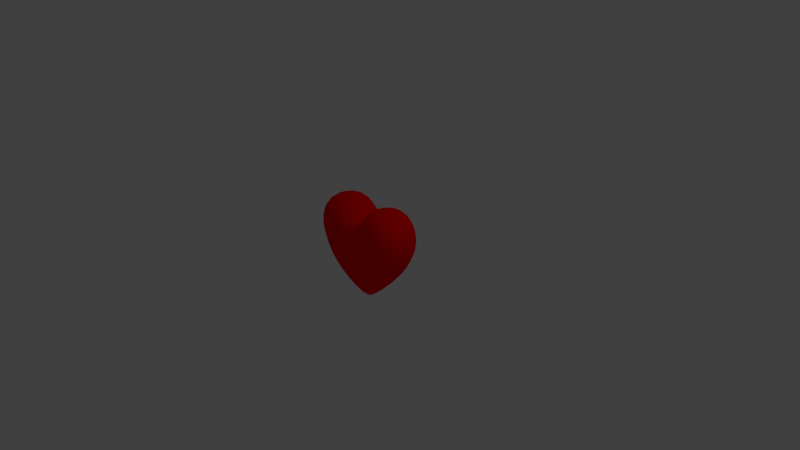 # Source: Health.blend  (saved by Blender 2.79.0; exported with 4.5.12 LTS)
import bpy
from mathutils import Matrix  # noqa: F401  (used for matrix-valued properties, if any)

bpy.ops.wm.read_factory_settings(use_empty=True)
scene = bpy.context.scene
scene.name = 'Scene'

# ---- collections
col_collection_1 = bpy.data.collections.new('Collection 1'); scene.collection.children.link(col_collection_1)

# ---- materials (node trees are filled in below, after node groups)
mat_material_001 = bpy.data.materials.new('Material.001')
mat_material_001.alpha_threshold = 0.0
mat_material_001.use_transparent_shadow = False
mat_material_001.diffuse_color = (1.0, 0.0002557, 0.0, 1.0)
mat_material_001.roughness = 0.5
mat_material_001.specular_intensity = 1.0

# ---- material node trees

# ---- world
world_world = bpy.data.worlds.new('World'); scene.world = world_world
world_world.color = (0.05088, 0.05088, 0.05088)
world_world.use_sun_shadow = False
world_world.sun_shadow_jitter_overblur = 0.0
world_world.cycles.sampling_method = 'MANUAL'

# ---- cameras
cam_camera = bpy.data.cameras.new('Camera')
cam_camera.clip_end = 100.0
cam_camera.lens = 35.0
cam_camera.sensor_width = 32.0
cam_camera.sensor_height = 18.0
cam_camera.ortho_scale = 7.314
cam_camera.dof.focus_distance = 0.0
cam_camera.dof.aperture_fstop = 128.0

# ---- lights
light_lamp = bpy.data.lights.new('Lamp', 'POINT')
light_lamp.transmission_factor = 0.0
light_lamp.cutoff_distance = 30.0
light_lamp.energy = 100.0
light_lamp.shadow_buffer_clip_start = 1.001
light_lamp.shadow_soft_size = 0.1
light_lamp.shadow_maximum_resolution = 0.006
light_lamp.use_absolute_resolution = True

# ---- meshes
me_cube_001 = bpy.data.meshes.new('Cube.001')
me_cube_001.from_pydata([(-0.0399, -0.064, -0.6223), (-0.8361, -0.3727, 0.3216), (-0.0399, 0.064, -0.6223), (-0.8361, 0.3727, 0.3216), (0.0399, -0.064, -0.6223), (0.8361, -0.3727, 0.3216), (0.0399, 0.064, -0.6223), (0.8361, 0.3727, 0.3216), (-0.5518, -0.3283, -0.1609), (-0.5518, 0.3283, -0.1609), (0.5518, 0.3283, -0.1609), (0.5518, -0.3283, -0.1609), (0.0, 0.064, -0.6223), (0.0, 0.3727, 0.4735), (0.0, -0.064, -0.6223), (0.0, -0.3727, 0.4735), (0.0, -0.3283, -0.1609), (0.0, 0.3283, -0.1609), (0.06502, 0.2825, 0.7316), (0.5932, 0.2825, 0.7961), (0.5932, -0.2825, 0.7961), (0.06502, -0.2825, 0.7316), (-0.6038, -0.2825, 0.7972), (-0.6038, 0.2825, 0.7972), (-0.06458, -0.2825, 0.7327), (-0.06458, 0.2825, 0.7327)], [], [(8, 1, 3, 9), (17, 13, 7, 10), (10, 7, 5, 11), (16, 15, 1, 8), (12, 6, 4, 14), (3, 1, 22, 23), (14, 16, 8, 0), (6, 10, 11, 4), (12, 17, 10, 6), (0, 8, 9, 2), (2, 9, 17, 12), (4, 11, 16, 14), (7, 13, 18, 19), (2, 12, 14, 0), (11, 5, 15, 16), (9, 3, 13, 17), (19, 18, 21, 20), (15, 5, 20, 21), (5, 7, 19, 20), (13, 15, 21, 18), (25, 23, 22, 24), (1, 15, 24, 22), (13, 3, 23, 25), (15, 13, 25, 24)])
me_cube_001.polygons.foreach_set('use_smooth', [True] * 24)
_k = {(13, 15): 1.0}
me_cube_001.attributes.new('crease_edge', 'FLOAT', 'EDGE').data.foreach_set('value', [_k.get((min(e.vertices), max(e.vertices)), 0.0) for e in me_cube_001.edges])
me_cube_001.materials.append(mat_material_001)
me_cube_001.use_remesh_preserve_volume = False
me_cube_001.use_remesh_preserve_attributes = False
me_cube_001.use_mirror_vertex_groups = False
me_cube_001.update()

# ---- objects
ob_cube = bpy.data.objects.new('Cube', me_cube_001)
ob_lamp = bpy.data.objects.new('Lamp', light_lamp)
ob_camera = bpy.data.objects.new('Camera', cam_camera)

# ---- transforms, parenting, visibility, modifiers, constraints
ob_cube.location = (0.0, 0.0, 0.0)
ob_cube.lineart.crease_threshold = 0.0
_m = ob_cube.modifiers.new('Subsurf', 'SUBSURF')
_m.uv_smooth = 'PRESERVE_CORNERS'
_m.quality = 2
_m.levels = 2
_m.show_only_control_edges = False
ob_lamp.location = (4.076, 1.005, 5.904)
ob_lamp.rotation_euler = (0.6503, 0.05522, 1.866)
ob_lamp.lock_rotations_4d = False
ob_lamp.empty_display_type = 'ARROWS'
ob_lamp.color = (0.0, 0.0, 0.0, 0.0)
ob_lamp.lineart.crease_threshold = 0.0
ob_camera.location = (7.481, -6.508, 5.344)
ob_camera.rotation_euler = (1.109, 0.0, 0.8149)
ob_camera.lock_rotations_4d = False
ob_camera.empty_display_type = 'ARROWS'
ob_camera.color = (0.0, 0.0, 0.0, 0.0)
ob_camera.display_type = 'WIRE'
ob_camera.lineart.crease_threshold = 0.0

# ---- collection membership
col_collection_1.objects.link(ob_cube)
col_collection_1.objects.link(ob_lamp)
col_collection_1.objects.link(ob_camera)

# ---- scene / render settings (as saved in the file)
scene.camera = ob_camera
scene.frame_start = 1; scene.frame_end = 250; scene.frame_set(1)
scene.render.engine = 'BLENDER_EEVEE_NEXT'
scene.render.resolution_percentage = 50
scene.render.dither_intensity = 0.0
scene.cycles.use_denoising = False
scene.cycles.samples = 128
scene.cycles.sampling_pattern = 'TABULATED_SOBOL'
scene.cycles.use_adaptive_sampling = False
scene.cycles.use_light_tree = False
scene.cycles.blur_glossy = 0.0
scene.cycles.sample_clamp_indirect = 0.0
scene.view_settings.view_transform = 'Standard'
bpy.context.view_layer.update()
